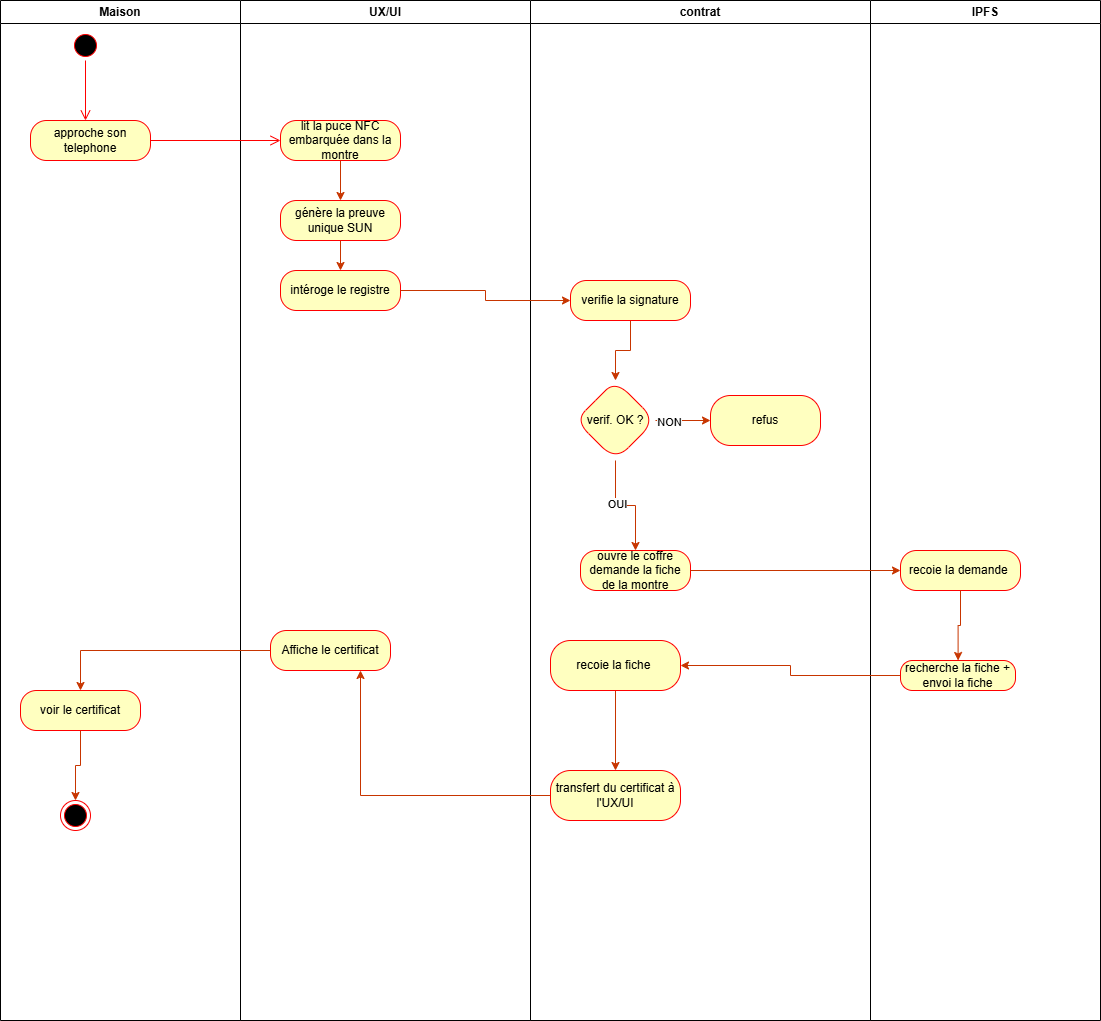

The diagram above was exported from draw.io. Its source (the exported page's mxGraphModel, read from the mxfile embedded in the PNG):
<mxGraphModel dx="1544" dy="1002" grid="1" gridSize="10" guides="1" tooltips="1" connect="1" arrows="1" fold="1" page="1" pageScale="1" pageWidth="827" pageHeight="1169" math="0" shadow="0">
  <root>
    <mxCell id="0" />
    <mxCell id="1" parent="0" />
    <mxCell id="Avmk24UrDZ0jjIZuxg9c-1" parent="1" style="swimlane;whiteSpace=wrap;html=1;" value="Maison" vertex="1">
      <mxGeometry height="1020" width="240" x="10" y="20" as="geometry" />
    </mxCell>
    <mxCell id="Avmk24UrDZ0jjIZuxg9c-6" parent="Avmk24UrDZ0jjIZuxg9c-1" style="ellipse;html=1;shape=startState;fillColor=#000000;strokeColor=#ff0000;" value="" vertex="1">
      <mxGeometry height="30" width="30" x="70" y="30" as="geometry" />
    </mxCell>
    <mxCell id="Avmk24UrDZ0jjIZuxg9c-7" edge="1" parent="Avmk24UrDZ0jjIZuxg9c-1" source="Avmk24UrDZ0jjIZuxg9c-6" style="edgeStyle=orthogonalEdgeStyle;html=1;verticalAlign=bottom;endArrow=open;endSize=8;strokeColor=#ff0000;rounded=0;" value="">
      <mxGeometry relative="1" as="geometry">
        <mxPoint x="85" y="120" as="targetPoint" />
      </mxGeometry>
    </mxCell>
    <mxCell id="Avmk24UrDZ0jjIZuxg9c-8" parent="Avmk24UrDZ0jjIZuxg9c-1" style="rounded=1;whiteSpace=wrap;html=1;arcSize=40;fontColor=#000000;fillColor=#ffffc0;strokeColor=#ff0000;" value="approche son telephone" vertex="1">
      <mxGeometry height="40" width="120" x="30" y="120" as="geometry" />
    </mxCell>
    <mxCell id="Avmk24UrDZ0jjIZuxg9c-85" edge="1" parent="Avmk24UrDZ0jjIZuxg9c-1" source="Avmk24UrDZ0jjIZuxg9c-81" style="edgeStyle=orthogonalEdgeStyle;rounded=0;orthogonalLoop=1;jettySize=auto;html=1;fillColor=#fa6800;strokeColor=#C73500;" target="Avmk24UrDZ0jjIZuxg9c-83" value="">
      <mxGeometry relative="1" as="geometry" />
    </mxCell>
    <mxCell id="Avmk24UrDZ0jjIZuxg9c-81" parent="Avmk24UrDZ0jjIZuxg9c-1" style="whiteSpace=wrap;html=1;fillColor=#ffffc0;strokeColor=#ff0000;fontColor=#000000;rounded=1;arcSize=40;" value="voir le certificat" vertex="1">
      <mxGeometry height="40" width="120" x="20" y="690" as="geometry" />
    </mxCell>
    <mxCell id="Avmk24UrDZ0jjIZuxg9c-83" parent="Avmk24UrDZ0jjIZuxg9c-1" style="ellipse;html=1;shape=endState;fillColor=#000000;strokeColor=#ff0000;" value="" vertex="1">
      <mxGeometry height="30" width="30" x="60" y="800" as="geometry" />
    </mxCell>
    <mxCell id="Avmk24UrDZ0jjIZuxg9c-2" parent="1" style="swimlane;whiteSpace=wrap;html=1;" value="UX/UI" vertex="1">
      <mxGeometry height="1020" width="290" x="250" y="20" as="geometry" />
    </mxCell>
    <mxCell id="Avmk24UrDZ0jjIZuxg9c-86" edge="1" parent="Avmk24UrDZ0jjIZuxg9c-2" source="Avmk24UrDZ0jjIZuxg9c-10" style="edgeStyle=orthogonalEdgeStyle;rounded=0;orthogonalLoop=1;jettySize=auto;html=1;fillColor=#fa6800;strokeColor=#C73500;" target="Avmk24UrDZ0jjIZuxg9c-11" value="">
      <mxGeometry relative="1" as="geometry" />
    </mxCell>
    <mxCell id="Avmk24UrDZ0jjIZuxg9c-10" parent="Avmk24UrDZ0jjIZuxg9c-2" style="rounded=1;whiteSpace=wrap;html=1;arcSize=40;fontColor=#000000;fillColor=#ffffc0;strokeColor=#ff0000;" value="lit la puce NFC embarquée dans la montre" vertex="1">
      <mxGeometry height="40" width="120" x="40" y="120" as="geometry" />
    </mxCell>
    <mxCell id="Avmk24UrDZ0jjIZuxg9c-14" parent="Avmk24UrDZ0jjIZuxg9c-2" style="rounded=1;whiteSpace=wrap;html=1;arcSize=40;fontColor=#000000;fillColor=#ffffc0;strokeColor=#ff0000;" value="intéroge le registre" vertex="1">
      <mxGeometry height="40" width="120" x="40" y="270" as="geometry" />
    </mxCell>
    <mxCell id="Avmk24UrDZ0jjIZuxg9c-88" edge="1" parent="Avmk24UrDZ0jjIZuxg9c-2" source="Avmk24UrDZ0jjIZuxg9c-11" style="edgeStyle=orthogonalEdgeStyle;rounded=0;orthogonalLoop=1;jettySize=auto;html=1;fillColor=#fa6800;strokeColor=#C73500;" target="Avmk24UrDZ0jjIZuxg9c-14" value="">
      <mxGeometry relative="1" as="geometry" />
    </mxCell>
    <mxCell id="Avmk24UrDZ0jjIZuxg9c-11" parent="Avmk24UrDZ0jjIZuxg9c-2" style="rounded=1;whiteSpace=wrap;html=1;arcSize=40;fontColor=#000000;fillColor=#ffffc0;strokeColor=#ff0000;" value="génère la preuve unique SUN" vertex="1">
      <mxGeometry height="40" width="120" x="40" y="200" as="geometry" />
    </mxCell>
    <mxCell id="Avmk24UrDZ0jjIZuxg9c-79" parent="Avmk24UrDZ0jjIZuxg9c-2" style="whiteSpace=wrap;html=1;fillColor=#ffffc0;strokeColor=#ff0000;fontColor=#000000;rounded=1;arcSize=40;" value="Affiche le certificat" vertex="1">
      <mxGeometry height="40" width="120" x="30" y="630" as="geometry" />
    </mxCell>
    <mxCell id="Avmk24UrDZ0jjIZuxg9c-4" parent="1" style="swimlane;whiteSpace=wrap;html=1;" value="contrat" vertex="1">
      <mxGeometry height="1020" width="340" x="540" y="20" as="geometry" />
    </mxCell>
    <mxCell id="Avmk24UrDZ0jjIZuxg9c-68" edge="1" parent="Avmk24UrDZ0jjIZuxg9c-4" source="Avmk24UrDZ0jjIZuxg9c-65" style="edgeStyle=orthogonalEdgeStyle;rounded=0;orthogonalLoop=1;jettySize=auto;html=1;fillColor=#fa6800;strokeColor=#C73500;" target="Avmk24UrDZ0jjIZuxg9c-67" value="">
      <mxGeometry relative="1" as="geometry" />
    </mxCell>
    <mxCell id="Avmk24UrDZ0jjIZuxg9c-65" parent="Avmk24UrDZ0jjIZuxg9c-4" style="rounded=1;whiteSpace=wrap;html=1;arcSize=40;fontColor=#000000;fillColor=#ffffc0;strokeColor=#ff0000;" value="verifie la signature" vertex="1">
      <mxGeometry height="40" width="120" x="40" y="280" as="geometry" />
    </mxCell>
    <mxCell id="Avmk24UrDZ0jjIZuxg9c-70" edge="1" parent="Avmk24UrDZ0jjIZuxg9c-4" source="Avmk24UrDZ0jjIZuxg9c-67" style="edgeStyle=orthogonalEdgeStyle;rounded=0;orthogonalLoop=1;jettySize=auto;html=1;fillColor=#fa6800;strokeColor=#C73500;" target="Avmk24UrDZ0jjIZuxg9c-69" value="">
      <mxGeometry relative="1" as="geometry" />
    </mxCell>
    <mxCell id="Avmk24UrDZ0jjIZuxg9c-90" connectable="0" parent="Avmk24UrDZ0jjIZuxg9c-70" style="edgeLabel;html=1;align=center;verticalAlign=middle;resizable=0;points=[];" value="NON" vertex="1">
      <mxGeometry relative="1" x="-0.4844" y="-1" as="geometry">
        <mxPoint x="-1" as="offset" />
      </mxGeometry>
    </mxCell>
    <mxCell id="Avmk24UrDZ0jjIZuxg9c-72" edge="1" parent="Avmk24UrDZ0jjIZuxg9c-4" source="Avmk24UrDZ0jjIZuxg9c-67" style="edgeStyle=orthogonalEdgeStyle;rounded=0;orthogonalLoop=1;jettySize=auto;html=1;fillColor=#fa6800;strokeColor=#C73500;" target="Avmk24UrDZ0jjIZuxg9c-71" value="">
      <mxGeometry relative="1" as="geometry" />
    </mxCell>
    <mxCell id="Avmk24UrDZ0jjIZuxg9c-91" connectable="0" parent="Avmk24UrDZ0jjIZuxg9c-72" style="edgeLabel;html=1;align=center;verticalAlign=middle;resizable=0;points=[];" value="OUI" vertex="1">
      <mxGeometry relative="1" x="-0.2281" y="1" as="geometry">
        <mxPoint y="1" as="offset" />
      </mxGeometry>
    </mxCell>
    <mxCell id="Avmk24UrDZ0jjIZuxg9c-67" parent="Avmk24UrDZ0jjIZuxg9c-4" style="rhombus;whiteSpace=wrap;html=1;fillColor=#ffffc0;strokeColor=#ff0000;fontColor=#000000;rounded=1;arcSize=40;" value="verif. OK ?" vertex="1">
      <mxGeometry height="80" width="80" x="45" y="380" as="geometry" />
    </mxCell>
    <mxCell id="Avmk24UrDZ0jjIZuxg9c-69" parent="Avmk24UrDZ0jjIZuxg9c-4" style="whiteSpace=wrap;html=1;fillColor=#ffffc0;strokeColor=#ff0000;fontColor=#000000;rounded=1;arcSize=40;" value="refus" vertex="1">
      <mxGeometry height="50" width="110" x="180" y="395" as="geometry" />
    </mxCell>
    <mxCell id="Avmk24UrDZ0jjIZuxg9c-71" parent="Avmk24UrDZ0jjIZuxg9c-4" style="whiteSpace=wrap;html=1;fillColor=#ffffc0;strokeColor=#ff0000;fontColor=#000000;rounded=1;arcSize=40;" value="ouvre le coffre demande la fiche de la montre" vertex="1">
      <mxGeometry height="40" width="110" x="50" y="550" as="geometry" />
    </mxCell>
    <mxCell id="Avmk24UrDZ0jjIZuxg9c-93" edge="1" parent="Avmk24UrDZ0jjIZuxg9c-4" source="Avmk24UrDZ0jjIZuxg9c-77" style="edgeStyle=orthogonalEdgeStyle;rounded=0;orthogonalLoop=1;jettySize=auto;html=1;fillColor=#fa6800;strokeColor=#C73500;" target="Avmk24UrDZ0jjIZuxg9c-92" value="">
      <mxGeometry relative="1" as="geometry" />
    </mxCell>
    <mxCell id="Avmk24UrDZ0jjIZuxg9c-77" parent="Avmk24UrDZ0jjIZuxg9c-4" style="whiteSpace=wrap;html=1;fillColor=#ffffc0;strokeColor=#ff0000;fontColor=#000000;rounded=1;arcSize=40;" value="recoie la fiche&amp;nbsp;" vertex="1">
      <mxGeometry height="50" width="130" x="20" y="640" as="geometry" />
    </mxCell>
    <mxCell id="Avmk24UrDZ0jjIZuxg9c-92" parent="Avmk24UrDZ0jjIZuxg9c-4" style="whiteSpace=wrap;html=1;fillColor=#ffffc0;strokeColor=#ff0000;fontColor=#000000;rounded=1;arcSize=40;" value="transfert du certificat à l'UX/UI" vertex="1">
      <mxGeometry height="50" width="130" x="20" y="770" as="geometry" />
    </mxCell>
    <mxCell id="Avmk24UrDZ0jjIZuxg9c-9" edge="1" parent="1" source="Avmk24UrDZ0jjIZuxg9c-8" style="edgeStyle=orthogonalEdgeStyle;html=1;verticalAlign=bottom;endArrow=open;endSize=8;strokeColor=#ff0000;rounded=0;" target="Avmk24UrDZ0jjIZuxg9c-10" value="">
      <mxGeometry relative="1" as="geometry">
        <mxPoint x="100" y="240" as="targetPoint" />
      </mxGeometry>
    </mxCell>
    <mxCell id="Avmk24UrDZ0jjIZuxg9c-66" edge="1" parent="1" source="Avmk24UrDZ0jjIZuxg9c-14" style="edgeStyle=orthogonalEdgeStyle;rounded=0;orthogonalLoop=1;jettySize=auto;html=1;fillColor=#fa6800;strokeColor=#C73500;" target="Avmk24UrDZ0jjIZuxg9c-65" value="">
      <mxGeometry relative="1" as="geometry" />
    </mxCell>
    <mxCell id="Avmk24UrDZ0jjIZuxg9c-82" edge="1" parent="1" source="Avmk24UrDZ0jjIZuxg9c-79" style="edgeStyle=orthogonalEdgeStyle;rounded=0;orthogonalLoop=1;jettySize=auto;html=1;fillColor=#fa6800;strokeColor=#C73500;" target="Avmk24UrDZ0jjIZuxg9c-81" value="">
      <mxGeometry relative="1" as="geometry" />
    </mxCell>
    <mxCell id="Avmk24UrDZ0jjIZuxg9c-5" parent="1" style="swimlane;whiteSpace=wrap;html=1;" value="IPFS" vertex="1">
      <mxGeometry height="1020" width="230" x="880" y="20" as="geometry" />
    </mxCell>
    <mxCell id="Avmk24UrDZ0jjIZuxg9c-73" parent="Avmk24UrDZ0jjIZuxg9c-5" style="whiteSpace=wrap;html=1;fillColor=#ffffc0;strokeColor=#ff0000;fontColor=#000000;rounded=1;arcSize=40;" value="recoie la demande&amp;nbsp;" vertex="1">
      <mxGeometry height="40" width="120" x="30" y="550" as="geometry" />
    </mxCell>
    <mxCell id="Avmk24UrDZ0jjIZuxg9c-75" parent="Avmk24UrDZ0jjIZuxg9c-5" style="whiteSpace=wrap;html=1;fillColor=#ffffc0;strokeColor=#ff0000;fontColor=#000000;rounded=1;arcSize=40;" value="recherche la fiche + envoi la fiche" vertex="1">
      <mxGeometry height="30" width="115" x="30" y="660" as="geometry" />
    </mxCell>
    <mxCell id="Avmk24UrDZ0jjIZuxg9c-76" edge="1" parent="Avmk24UrDZ0jjIZuxg9c-5" source="Avmk24UrDZ0jjIZuxg9c-73" style="edgeStyle=orthogonalEdgeStyle;rounded=0;orthogonalLoop=1;jettySize=auto;html=1;fillColor=#fa6800;strokeColor=#C73500;" target="Avmk24UrDZ0jjIZuxg9c-75" value="">
      <mxGeometry relative="1" as="geometry" />
    </mxCell>
    <mxCell id="Avmk24UrDZ0jjIZuxg9c-74" edge="1" parent="1" source="Avmk24UrDZ0jjIZuxg9c-71" style="edgeStyle=orthogonalEdgeStyle;rounded=0;orthogonalLoop=1;jettySize=auto;html=1;fillColor=#fa6800;strokeColor=#C73500;" target="Avmk24UrDZ0jjIZuxg9c-73" value="">
      <mxGeometry relative="1" as="geometry" />
    </mxCell>
    <mxCell id="Avmk24UrDZ0jjIZuxg9c-78" edge="1" parent="1" source="Avmk24UrDZ0jjIZuxg9c-75" style="edgeStyle=orthogonalEdgeStyle;rounded=0;orthogonalLoop=1;jettySize=auto;html=1;fillColor=#fa6800;strokeColor=#C73500;" target="Avmk24UrDZ0jjIZuxg9c-77" value="">
      <mxGeometry relative="1" as="geometry" />
    </mxCell>
    <mxCell id="Avmk24UrDZ0jjIZuxg9c-97" edge="1" parent="1" source="Avmk24UrDZ0jjIZuxg9c-92" style="edgeStyle=orthogonalEdgeStyle;rounded=0;orthogonalLoop=1;jettySize=auto;html=1;entryX=0.75;entryY=1;entryDx=0;entryDy=0;fillColor=#fa6800;strokeColor=#C73500;" target="Avmk24UrDZ0jjIZuxg9c-79" value="">
      <mxGeometry relative="1" as="geometry">
        <mxPoint x="545" y="815" as="targetPoint" />
      </mxGeometry>
    </mxCell>
  </root>
</mxGraphModel>